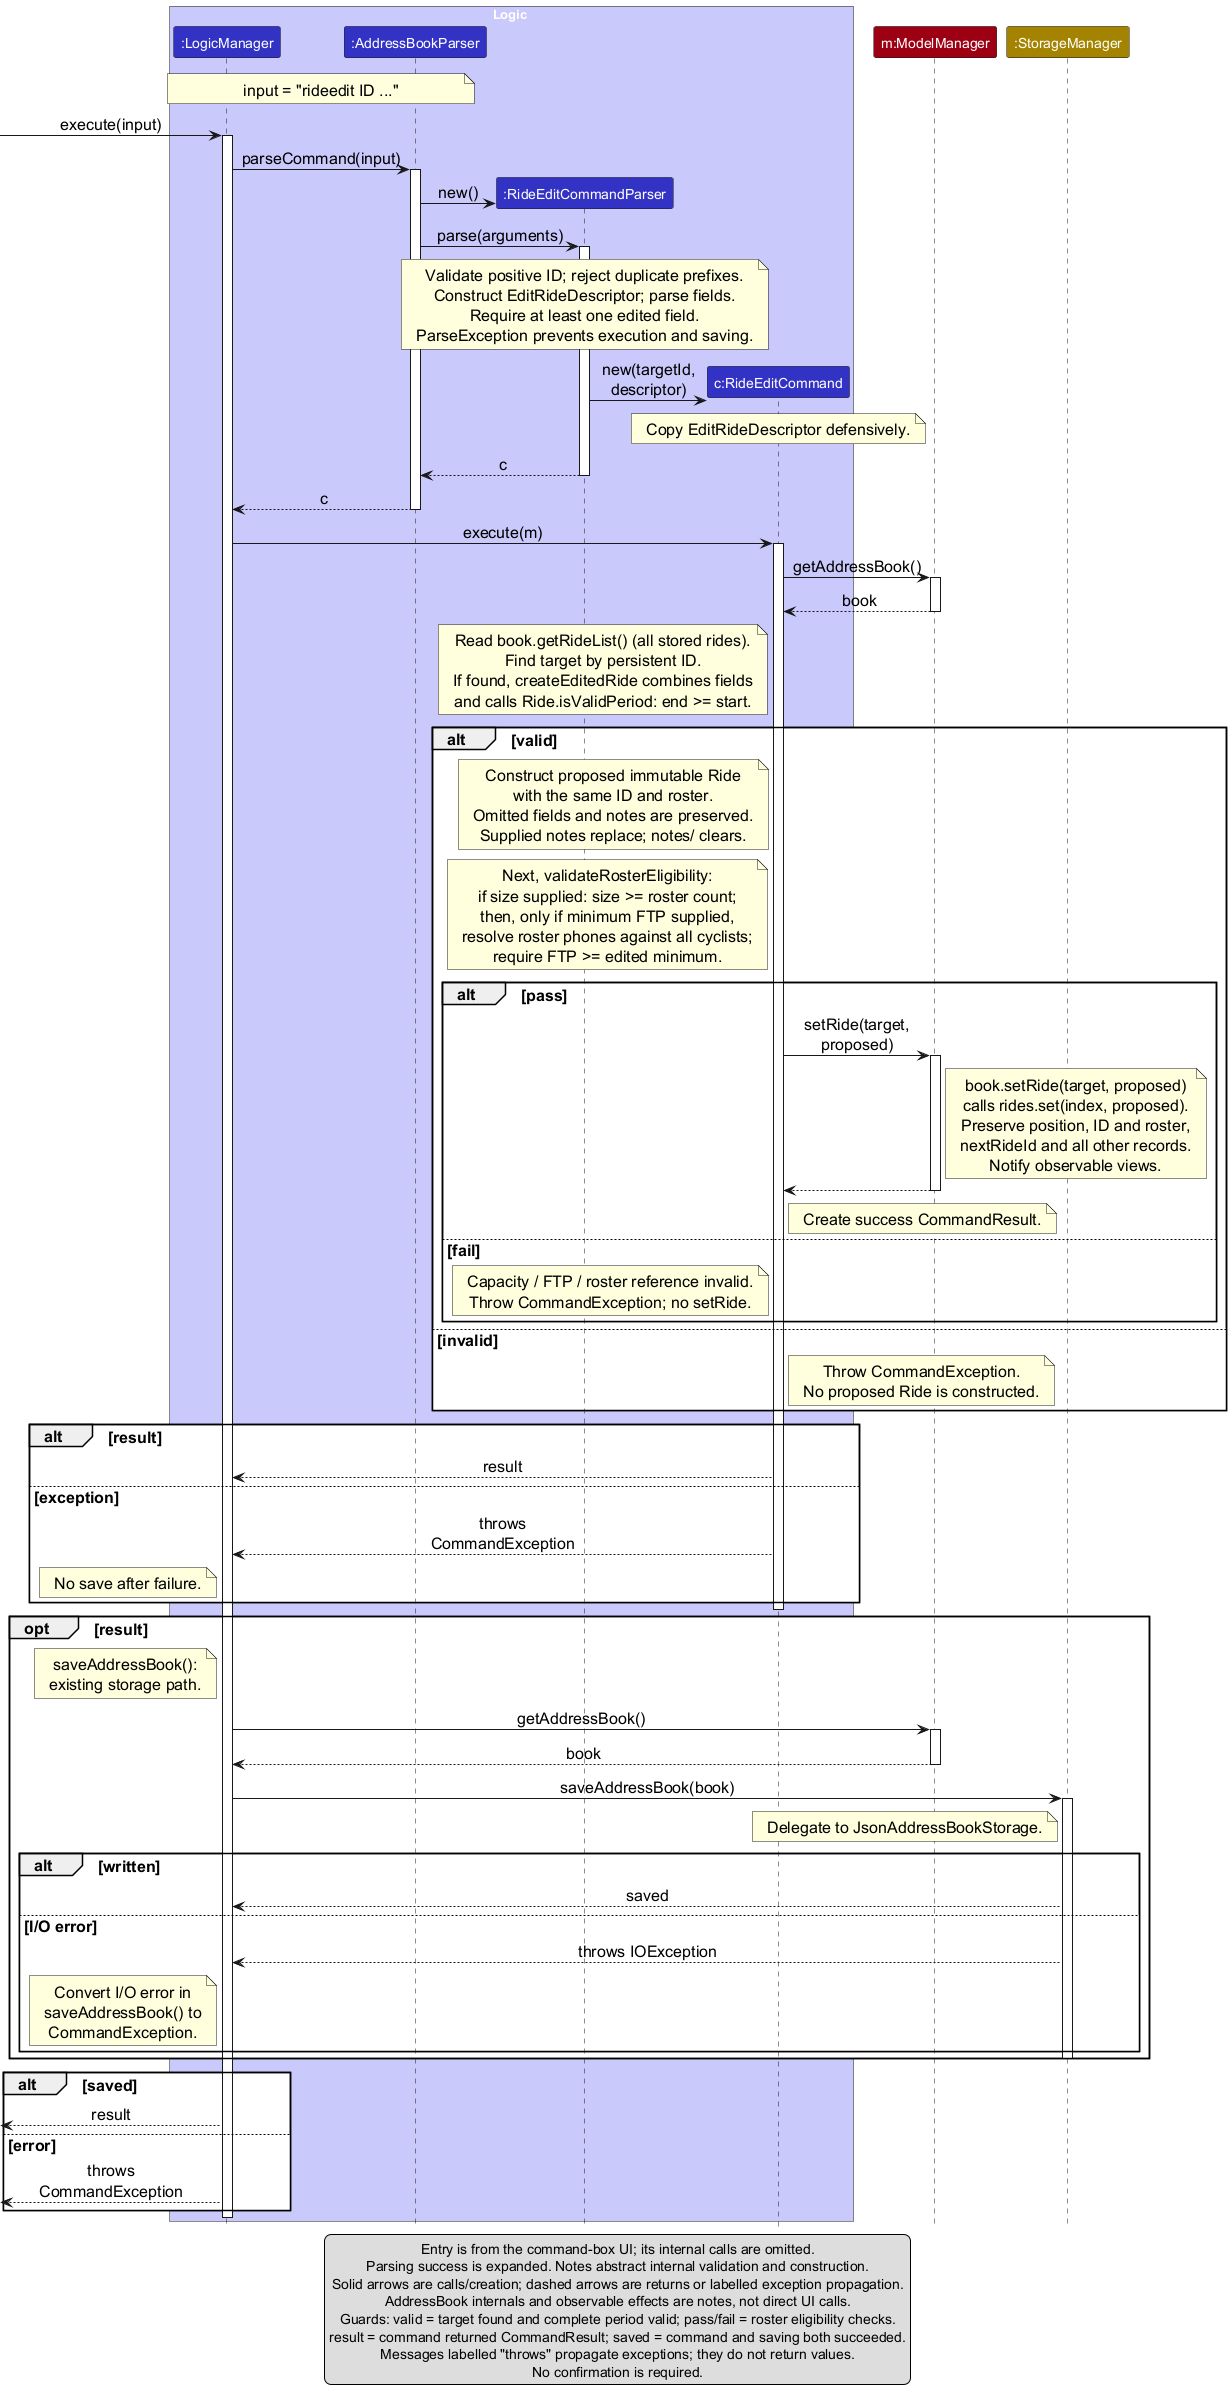

The diagram above was rendered by PlantUML. Its source (embedded in the PNG):
@startuml
!include style.puml
skinparam ArrowFontStyle plain
skinparam ParticipantPadding 0
skinparam NoteFontSize 16
skinparam ArrowFontSize 16
skinparam SequenceGroupFontSize 16
skinparam SequenceGroupHeaderFontSize 16
skinparam maxMessageSize 140
!pragma sequenceMessageSpan true

box Logic LOGIC_COLOR_T1
participant ":LogicManager" as Logic LOGIC_COLOR
participant ":AddressBookParser" as Parser LOGIC_COLOR
participant ":RideEditCommandParser" as EditParser LOGIC_COLOR
participant "c:RideEditCommand" as Command LOGIC_COLOR
end box
participant "m:ModelManager" as Model MODEL_COLOR
participant ":StorageManager" as Storage STORAGE_COLOR

' Trace: LogicManager.java:55,81; AddressBookParser.java:96 (call, creation, call).
note over Logic, Parser : input = "rideedit ID ..."
[-> Logic : execute(input)
activate Logic
Logic -> Parser : parseCommand(input)
activate Parser
create EditParser
Parser -> EditParser : new()
Parser -> EditParser : parse(arguments)
activate EditParser
' RideEditCommandParser.java:33-46,55-87: internal calls/construction abstracted in a note.
note over EditParser
  Validate positive ID; reject duplicate prefixes.
  Construct EditRideDescriptor; parse fields.
  Require at least one edited field.
  ParseException prevents execution and saving.
end note
create Command
EditParser -> Command : new(targetId, descriptor)
' RideEditCommand.java:77-82: defensive copy, not the parser's descriptor object.
note over Command : Copy EditRideDescriptor defensively.
EditParser --> Parser : c
deactivate EditParser
Parser --> Logic : c
deactivate Parser

' LogicManager.java:91; RideEditCommand.java:89-92; ModelManager.java:87-89.
Logic -> Command : execute(m)
activate Command
Command -> Model : getAddressBook()
activate Model
Model --> Command : book
deactivate Model
note left of Command
  Read book.getRideList() (all stored rides).
  Find target by persistent ID.
  If found, createEditedRide combines fields
  and calls Ride.isValidPeriod: end >= start.
end note

' RideEditCommand.java:93,104-125: static helpers are notes, not instance self-calls.
alt valid
    note left of Command
      Construct proposed immutable Ride
      with the same ID and roster.
      Omitted fields and notes are preserved.
      Supplied notes replace; notes/ clears.
    end note
    ' RideEditCommand.java:94,131-151: capacity first; phone resolution only for an FTP edit.
    note left of Command
      Next, validateRosterEligibility:
      if size supplied: size >= roster count;
      then, only if minimum FTP supplied,
      resolve roster phones against all cyclists;
      require FTP >= edited minimum.
    end note
    alt pass
        ' RideEditCommand.java:96; ModelManager.java:128-131; AddressBook.java:179-190.
        Command -> Model : setRide(target, proposed)
        activate Model
        note right of Model
          book.setRide(target, proposed)
          calls rides.set(index, proposed).
          Preserve position, ID and roster,
          nextRideId and all other records.
          Notify observable views.
        end note
        Model --> Command
        deactivate Model
        note right of Command : Create success CommandResult.
    else fail
        note left of Command
          Capacity / FTP / roster reference invalid.
          Throw CommandException; no setRide.
        end note
    end
else invalid
    note right of Command : Throw CommandException.\nNo proposed Ride is constructed.
end

' Mutually exclusive replies to execute(m); exception messages are not returned values.
alt result
    Command --> Logic : result
else exception
    Command --> Logic : throws CommandException
    note left of Logic : No save after failure.
end
deactivate Command

opt result
    ' LogicManager.java:92,148-156: internal helper invocation is abstracted in this note.
    note left of Logic : saveAddressBook():\nexisting storage path.
    Logic -> Model : getAddressBook()
    activate Model
    Model --> Logic : book
    deactivate Model
    Logic -> Storage : saveAddressBook(book)
    activate Storage
    note left of Storage : Delegate to JsonAddressBookStorage.
    alt written
        Storage --> Logic : saved
    else I/O error
        Storage --> Logic : throws IOException
        note left of Logic : Convert I/O error in\nsaveAddressBook() to\nCommandException.
    end
    deactivate Storage
end

alt saved
    [<-- Logic : result
else error
    [<-- Logic : throws CommandException
end
deactivate Logic

legend bottom
  Entry is from the command-box UI; its internal calls are omitted.
  Parsing success is expanded. Notes abstract internal validation and construction.
  Solid arrows are calls/creation; dashed arrows are returns or labelled exception propagation.
  AddressBook internals and observable effects are notes, not direct UI calls.
  Guards: valid = target found and complete period valid; pass/fail = roster eligibility checks.
  result = command returned CommandResult; saved = command and saving both succeeded.
  Messages labelled "throws" propagate exceptions; they do not return values.
  No confirmation is required.
endlegend
@enduml